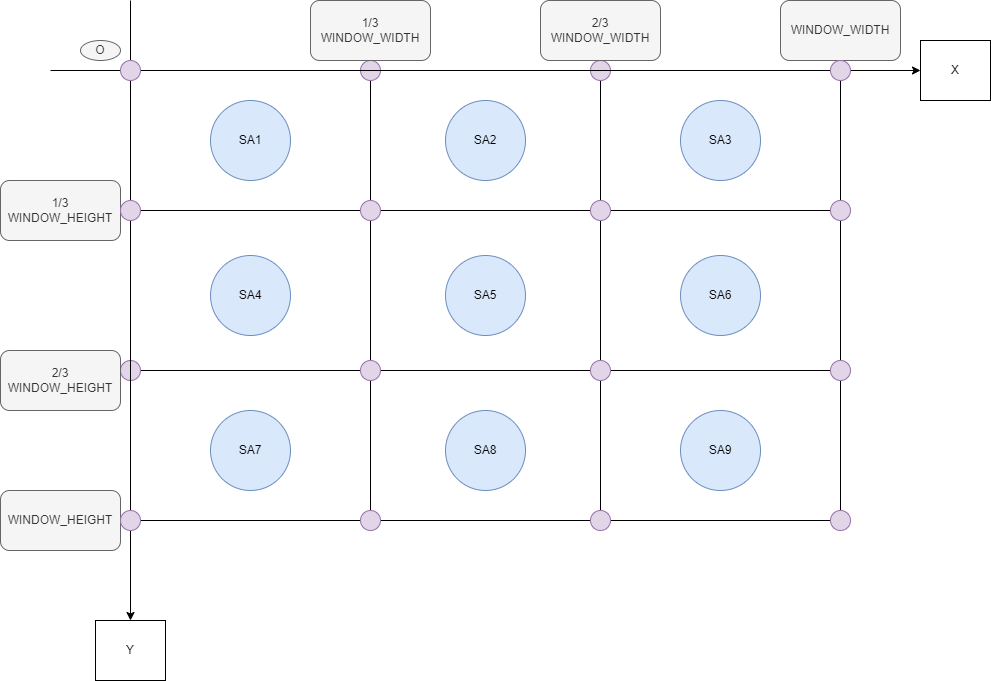

The diagram above was exported from draw.io. Its source (the exported page's mxGraphModel, read from the mxfile embedded in the PNG):
<mxGraphModel dx="1304" dy="2607" grid="1" gridSize="10" guides="1" tooltips="1" connect="1" arrows="1" fold="1" page="0" pageScale="1" pageWidth="827" pageHeight="1169" math="0" shadow="0">
  <root>
    <mxCell id="0" />
    <mxCell id="1" parent="0" />
    <mxCell id="2" value="" style="group;" vertex="1" connectable="0" parent="1">
      <mxGeometry x="160" y="-980" width="710" height="460" as="geometry" />
    </mxCell>
    <mxCell id="3" value="" style="whiteSpace=wrap;html=1;" vertex="1" parent="2">
      <mxGeometry width="710" height="450" as="geometry" />
    </mxCell>
    <mxCell id="4" value="" style="whiteSpace=wrap;html=1;fillColor=none;" vertex="1" parent="2">
      <mxGeometry y="140" width="710" height="160" as="geometry" />
    </mxCell>
    <mxCell id="5" value="" style="whiteSpace=wrap;html=1;rotation=90;fillColor=none;" vertex="1" parent="2">
      <mxGeometry x="130" y="110" width="450" height="230" as="geometry" />
    </mxCell>
    <mxCell id="6" value="SA1" style="ellipse;whiteSpace=wrap;html=1;fillColor=#dae8fc;strokeColor=#6c8ebf;" vertex="1" parent="2">
      <mxGeometry x="80" y="30" width="80" height="80" as="geometry" />
    </mxCell>
    <mxCell id="7" value="SA2" style="ellipse;whiteSpace=wrap;html=1;fillColor=#dae8fc;strokeColor=#6c8ebf;" vertex="1" parent="2">
      <mxGeometry x="315" y="30" width="80" height="80" as="geometry" />
    </mxCell>
    <mxCell id="8" value="SA3" style="ellipse;whiteSpace=wrap;html=1;fillColor=#dae8fc;strokeColor=#6c8ebf;" vertex="1" parent="2">
      <mxGeometry x="550" y="30" width="80" height="80" as="geometry" />
    </mxCell>
    <mxCell id="9" value="SA4" style="ellipse;whiteSpace=wrap;html=1;fillColor=#dae8fc;strokeColor=#6c8ebf;" vertex="1" parent="2">
      <mxGeometry x="80" y="185" width="80" height="80" as="geometry" />
    </mxCell>
    <mxCell id="10" value="SA5" style="ellipse;whiteSpace=wrap;html=1;fillColor=#dae8fc;strokeColor=#6c8ebf;" vertex="1" parent="2">
      <mxGeometry x="315" y="185" width="80" height="80" as="geometry" />
    </mxCell>
    <mxCell id="11" value="SA6" style="ellipse;whiteSpace=wrap;html=1;fillColor=#dae8fc;strokeColor=#6c8ebf;" vertex="1" parent="2">
      <mxGeometry x="550" y="185" width="80" height="80" as="geometry" />
    </mxCell>
    <mxCell id="12" value="SA7" style="ellipse;whiteSpace=wrap;html=1;fillColor=#dae8fc;strokeColor=#6c8ebf;" vertex="1" parent="2">
      <mxGeometry x="80" y="340" width="80" height="80" as="geometry" />
    </mxCell>
    <mxCell id="13" value="SA8" style="ellipse;whiteSpace=wrap;html=1;fillColor=#dae8fc;strokeColor=#6c8ebf;" vertex="1" parent="2">
      <mxGeometry x="315" y="340" width="80" height="80" as="geometry" />
    </mxCell>
    <mxCell id="14" value="SA9" style="ellipse;whiteSpace=wrap;html=1;fillColor=#dae8fc;strokeColor=#6c8ebf;" vertex="1" parent="2">
      <mxGeometry x="550" y="340" width="80" height="80" as="geometry" />
    </mxCell>
    <mxCell id="45" value="" style="ellipse;whiteSpace=wrap;html=1;fillColor=#e1d5e7;strokeColor=#9673a6;" vertex="1" parent="2">
      <mxGeometry x="-10" y="290" width="20" height="20" as="geometry" />
    </mxCell>
    <mxCell id="51" value="" style="ellipse;whiteSpace=wrap;html=1;fillColor=#e1d5e7;strokeColor=#9673a6;" vertex="1" parent="2">
      <mxGeometry x="230" y="290" width="20" height="20" as="geometry" />
    </mxCell>
    <mxCell id="52" value="" style="ellipse;whiteSpace=wrap;html=1;fillColor=#e1d5e7;strokeColor=#9673a6;" vertex="1" parent="2">
      <mxGeometry x="230" y="440" width="20" height="20" as="geometry" />
    </mxCell>
    <mxCell id="53" value="" style="ellipse;whiteSpace=wrap;html=1;fillColor=#e1d5e7;strokeColor=#9673a6;" vertex="1" parent="2">
      <mxGeometry x="230" y="130" width="20" height="20" as="geometry" />
    </mxCell>
    <mxCell id="54" value="" style="ellipse;whiteSpace=wrap;html=1;fillColor=#e1d5e7;strokeColor=#9673a6;" vertex="1" parent="2">
      <mxGeometry x="230" y="-10" width="20" height="20" as="geometry" />
    </mxCell>
    <mxCell id="55" value="" style="ellipse;whiteSpace=wrap;html=1;fillColor=#e1d5e7;strokeColor=#9673a6;" vertex="1" parent="2">
      <mxGeometry x="460" y="290" width="20" height="20" as="geometry" />
    </mxCell>
    <mxCell id="56" value="" style="ellipse;whiteSpace=wrap;html=1;fillColor=#e1d5e7;strokeColor=#9673a6;" vertex="1" parent="2">
      <mxGeometry x="460" y="440" width="20" height="20" as="geometry" />
    </mxCell>
    <mxCell id="57" value="" style="ellipse;whiteSpace=wrap;html=1;fillColor=#e1d5e7;strokeColor=#9673a6;" vertex="1" parent="2">
      <mxGeometry x="460" y="130" width="20" height="20" as="geometry" />
    </mxCell>
    <mxCell id="58" value="" style="ellipse;whiteSpace=wrap;html=1;fillColor=#e1d5e7;strokeColor=#9673a6;" vertex="1" parent="2">
      <mxGeometry x="460" y="-10" width="20" height="20" as="geometry" />
    </mxCell>
    <mxCell id="15" value="1/3 WINDOW_WIDTH" style="rounded=1;whiteSpace=wrap;html=1;strokeColor=#666666;fontFamily=Helvetica;fontSize=12;fontColor=#333333;fillColor=#f5f5f5;" vertex="1" parent="1">
      <mxGeometry x="340" y="-1050" width="120" height="60" as="geometry" />
    </mxCell>
    <mxCell id="16" value="2/3 WINDOW_WIDTH" style="rounded=1;whiteSpace=wrap;html=1;strokeColor=#666666;fontFamily=Helvetica;fontSize=12;fontColor=#333333;fillColor=#f5f5f5;" vertex="1" parent="1">
      <mxGeometry x="570" y="-1050" width="120" height="60" as="geometry" />
    </mxCell>
    <mxCell id="17" value="1/3 WINDOW_HEIGHT" style="rounded=1;whiteSpace=wrap;html=1;strokeColor=#666666;fontFamily=Helvetica;fontSize=12;fontColor=#333333;fillColor=#f5f5f5;" vertex="1" parent="1">
      <mxGeometry x="30" y="-870" width="120" height="60" as="geometry" />
    </mxCell>
    <mxCell id="18" value="" style="edgeStyle=none;orthogonalLoop=1;jettySize=auto;html=1;fontFamily=Helvetica;fontSize=12;fontColor=#333333;startArrow=none;" edge="1" parent="1" source="38">
      <mxGeometry width="100" relative="1" as="geometry">
        <mxPoint x="160" y="-1050" as="sourcePoint" />
        <mxPoint x="160" y="-430" as="targetPoint" />
        <Array as="points" />
      </mxGeometry>
    </mxCell>
    <mxCell id="19" value="" style="edgeStyle=none;orthogonalLoop=1;jettySize=auto;html=1;fontFamily=Helvetica;fontSize=12;fontColor=#333333;" edge="1" parent="1">
      <mxGeometry width="100" relative="1" as="geometry">
        <mxPoint x="80" y="-980" as="sourcePoint" />
        <mxPoint x="950" y="-980" as="targetPoint" />
        <Array as="points" />
      </mxGeometry>
    </mxCell>
    <mxCell id="20" value="O" style="ellipse;whiteSpace=wrap;html=1;strokeColor=#666666;fontFamily=Helvetica;fontSize=12;fontColor=#333333;fillColor=#f5f5f5;" vertex="1" parent="1">
      <mxGeometry x="110" y="-1010" width="40" height="20" as="geometry" />
    </mxCell>
    <mxCell id="21" value="2/3 WINDOW_HEIGHT" style="rounded=1;whiteSpace=wrap;html=1;strokeColor=#666666;fontFamily=Helvetica;fontSize=12;fontColor=#333333;fillColor=#f5f5f5;" vertex="1" parent="1">
      <mxGeometry x="30" y="-700" width="120" height="60" as="geometry" />
    </mxCell>
    <mxCell id="22" value="WINDOW_WIDTH" style="rounded=1;whiteSpace=wrap;html=1;strokeColor=#666666;fontFamily=Helvetica;fontSize=12;fontColor=#333333;fillColor=#f5f5f5;" vertex="1" parent="1">
      <mxGeometry x="810" y="-1050" width="120" height="60" as="geometry" />
    </mxCell>
    <mxCell id="23" value="WINDOW_HEIGHT" style="rounded=1;whiteSpace=wrap;html=1;strokeColor=#666666;fontFamily=Helvetica;fontSize=12;fontColor=#333333;fillColor=#f5f5f5;" vertex="1" parent="1">
      <mxGeometry x="30" y="-560" width="120" height="60" as="geometry" />
    </mxCell>
    <mxCell id="44" value="" style="edgeStyle=none;orthogonalLoop=1;jettySize=auto;html=1;fontFamily=Helvetica;fontSize=12;fontColor=#333333;endArrow=none;startArrow=none;" edge="1" parent="1" source="46" target="38">
      <mxGeometry width="100" relative="1" as="geometry">
        <mxPoint x="160" y="-1050" as="sourcePoint" />
        <mxPoint x="160" y="-430" as="targetPoint" />
        <Array as="points" />
      </mxGeometry>
    </mxCell>
    <mxCell id="38" value="" style="ellipse;whiteSpace=wrap;html=1;fillColor=#e1d5e7;strokeColor=#9673a6;" vertex="1" parent="1">
      <mxGeometry x="150" y="-540" width="20" height="20" as="geometry" />
    </mxCell>
    <mxCell id="47" value="" style="edgeStyle=none;orthogonalLoop=1;jettySize=auto;html=1;fontFamily=Helvetica;fontSize=12;fontColor=#333333;endArrow=none;startArrow=none;" edge="1" parent="1" source="48" target="46">
      <mxGeometry width="100" relative="1" as="geometry">
        <mxPoint x="160" y="-1050" as="sourcePoint" />
        <mxPoint x="160" y="-540" as="targetPoint" />
        <Array as="points" />
      </mxGeometry>
    </mxCell>
    <mxCell id="46" value="" style="ellipse;whiteSpace=wrap;html=1;fillColor=#e1d5e7;strokeColor=#9673a6;" vertex="1" parent="1">
      <mxGeometry x="150" y="-850" width="20" height="20" as="geometry" />
    </mxCell>
    <mxCell id="49" value="" style="edgeStyle=none;orthogonalLoop=1;jettySize=auto;html=1;fontFamily=Helvetica;fontSize=12;fontColor=#333333;endArrow=none;" edge="1" parent="1" target="48">
      <mxGeometry width="100" relative="1" as="geometry">
        <mxPoint x="160" y="-1050" as="sourcePoint" />
        <mxPoint x="160" y="-850" as="targetPoint" />
        <Array as="points" />
      </mxGeometry>
    </mxCell>
    <mxCell id="48" value="" style="ellipse;whiteSpace=wrap;html=1;fillColor=#e1d5e7;strokeColor=#9673a6;" vertex="1" parent="1">
      <mxGeometry x="150" y="-990" width="20" height="20" as="geometry" />
    </mxCell>
    <mxCell id="59" value="" style="ellipse;whiteSpace=wrap;html=1;fillColor=#e1d5e7;strokeColor=#9673a6;" vertex="1" parent="1">
      <mxGeometry x="860" y="-690" width="20" height="20" as="geometry" />
    </mxCell>
    <mxCell id="60" value="" style="ellipse;whiteSpace=wrap;html=1;fillColor=#e1d5e7;strokeColor=#9673a6;" vertex="1" parent="1">
      <mxGeometry x="860" y="-540" width="20" height="20" as="geometry" />
    </mxCell>
    <mxCell id="61" value="" style="ellipse;whiteSpace=wrap;html=1;fillColor=#e1d5e7;strokeColor=#9673a6;" vertex="1" parent="1">
      <mxGeometry x="860" y="-850" width="20" height="20" as="geometry" />
    </mxCell>
    <mxCell id="62" value="" style="ellipse;whiteSpace=wrap;html=1;fillColor=#e1d5e7;strokeColor=#9673a6;" vertex="1" parent="1">
      <mxGeometry x="860" y="-990" width="20" height="20" as="geometry" />
    </mxCell>
    <mxCell id="63" value="X" style="whiteSpace=wrap;html=1;" vertex="1" parent="1">
      <mxGeometry x="950" y="-1010" width="70" height="60" as="geometry" />
    </mxCell>
    <mxCell id="64" value="Y" style="whiteSpace=wrap;html=1;" vertex="1" parent="1">
      <mxGeometry x="125" y="-430" width="70" height="60" as="geometry" />
    </mxCell>
  </root>
</mxGraphModel>